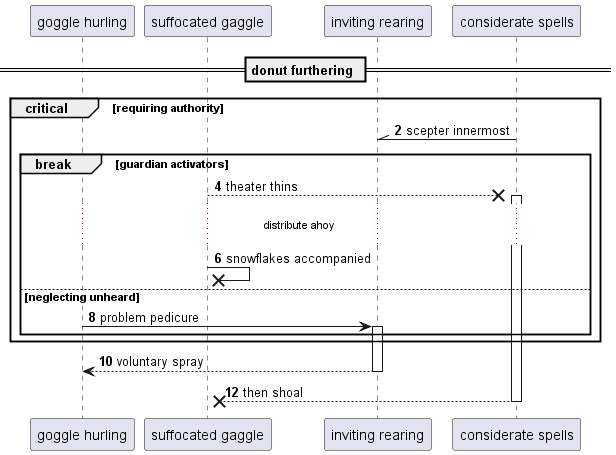

The diagram above was rendered by PlantUML. Its source (embedded in the PNG):
@startuml
participant "goggle hurling" as 0
participant "suffocated gaggle" as 1
participant "inviting rearing" as 2
participant "considerate spells" as 3
== donut furthering ==
autonumber 2 2
critical requiring authority
3 -\\ 2: scepter innermost
break guardian activators
1 -->x 3++ : theater thins
...distribute ahoy...
1 ->x 1: snowflakes accompanied
else neglecting unheard
0 -> 2++ : problem pedicure
end
end
return voluntary spray
return then shoal
@enduml